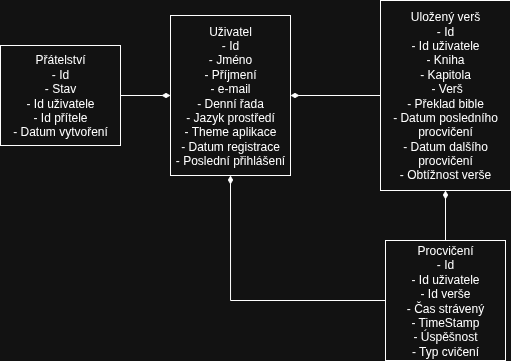

The diagram above was exported from draw.io. Its source (the exported page's mxGraphModel, read from the mxfile embedded in the PNG):
<mxGraphModel dx="815" dy="458" grid="1" gridSize="10" guides="1" tooltips="1" connect="1" arrows="1" fold="1" page="1" pageScale="1" pageWidth="850" pageHeight="1100" math="0" shadow="0">
  <root>
    <mxCell id="0" />
    <mxCell id="1" parent="0" />
    <mxCell id="-F7HiXjmtPn-gkFCfKS6-1" value="Uživatel&lt;div&gt;- Id&lt;/div&gt;&lt;div&gt;- Jméno&lt;/div&gt;&lt;div&gt;- Příjmení&lt;/div&gt;&lt;div&gt;- e-mail&lt;/div&gt;&lt;div&gt;- Denní řada&lt;/div&gt;&lt;div&gt;- Jazyk prostředí&lt;/div&gt;&lt;div&gt;- Theme aplikace&lt;/div&gt;&lt;div&gt;- Datum registrace&lt;/div&gt;&lt;div&gt;- Poslední přihlášení&lt;/div&gt;" style="rounded=0;whiteSpace=wrap;html=1;" vertex="1" parent="1">
      <mxGeometry x="240" y="395" width="120" height="160" as="geometry" />
    </mxCell>
    <mxCell id="-F7HiXjmtPn-gkFCfKS6-6" value="" style="edgeStyle=orthogonalEdgeStyle;rounded=0;orthogonalLoop=1;jettySize=auto;html=1;endArrow=diamondThin;endFill=1;" edge="1" parent="1" source="-F7HiXjmtPn-gkFCfKS6-2" target="-F7HiXjmtPn-gkFCfKS6-1">
      <mxGeometry relative="1" as="geometry" />
    </mxCell>
    <mxCell id="-F7HiXjmtPn-gkFCfKS6-2" value="Uložený verš&lt;div&gt;- Id&lt;/div&gt;&lt;div&gt;- Id uživatele&lt;/div&gt;&lt;div&gt;- Kniha&lt;/div&gt;&lt;div&gt;- Kapitola&lt;/div&gt;&lt;div&gt;&amp;nbsp;- Verš&lt;/div&gt;&lt;div&gt;- Překlad bible&lt;/div&gt;&lt;div&gt;- Datum posledního procvičení&lt;/div&gt;&lt;div&gt;- Datum dalšího procvičení&lt;/div&gt;&lt;div&gt;- Obtížnost verše&lt;/div&gt;" style="rounded=0;whiteSpace=wrap;html=1;" vertex="1" parent="1">
      <mxGeometry x="450" y="380" width="130" height="190" as="geometry" />
    </mxCell>
    <mxCell id="-F7HiXjmtPn-gkFCfKS6-8" value="" style="edgeStyle=orthogonalEdgeStyle;rounded=0;orthogonalLoop=1;jettySize=auto;html=1;endArrow=diamondThin;endFill=1;" edge="1" parent="1" source="-F7HiXjmtPn-gkFCfKS6-3" target="-F7HiXjmtPn-gkFCfKS6-2">
      <mxGeometry relative="1" as="geometry" />
    </mxCell>
    <mxCell id="-F7HiXjmtPn-gkFCfKS6-9" style="edgeStyle=orthogonalEdgeStyle;rounded=0;orthogonalLoop=1;jettySize=auto;html=1;entryX=0.5;entryY=1;entryDx=0;entryDy=0;endArrow=diamondThin;endFill=1;" edge="1" parent="1" source="-F7HiXjmtPn-gkFCfKS6-3" target="-F7HiXjmtPn-gkFCfKS6-1">
      <mxGeometry relative="1" as="geometry" />
    </mxCell>
    <mxCell id="-F7HiXjmtPn-gkFCfKS6-3" value="Procvičení&lt;div&gt;- Id&lt;/div&gt;&lt;div&gt;- Id uživatele&lt;/div&gt;&lt;div&gt;- Id verše&lt;/div&gt;&lt;div&gt;- Čas strávený&lt;/div&gt;&lt;div&gt;- TimeStamp&lt;/div&gt;&lt;div&gt;- Úspěšnost&lt;/div&gt;&lt;div&gt;- Typ cvičení&lt;/div&gt;" style="rounded=0;whiteSpace=wrap;html=1;" vertex="1" parent="1">
      <mxGeometry x="455" y="620" width="120" height="120" as="geometry" />
    </mxCell>
    <mxCell id="-F7HiXjmtPn-gkFCfKS6-10" style="edgeStyle=orthogonalEdgeStyle;rounded=0;orthogonalLoop=1;jettySize=auto;html=1;entryX=0;entryY=0.5;entryDx=0;entryDy=0;endArrow=diamondThin;endFill=1;" edge="1" parent="1" source="-F7HiXjmtPn-gkFCfKS6-4" target="-F7HiXjmtPn-gkFCfKS6-1">
      <mxGeometry relative="1" as="geometry" />
    </mxCell>
    <mxCell id="-F7HiXjmtPn-gkFCfKS6-4" value="Přátelství&lt;div&gt;- Id&lt;/div&gt;&lt;div&gt;- Stav&lt;/div&gt;&lt;div&gt;- Id uživatele&lt;/div&gt;&lt;div&gt;- Id přítele&lt;/div&gt;&lt;div&gt;- Datum vytvoření&lt;/div&gt;" style="rounded=0;whiteSpace=wrap;html=1;" vertex="1" parent="1">
      <mxGeometry x="70" y="425" width="120" height="100" as="geometry" />
    </mxCell>
  </root>
</mxGraphModel>